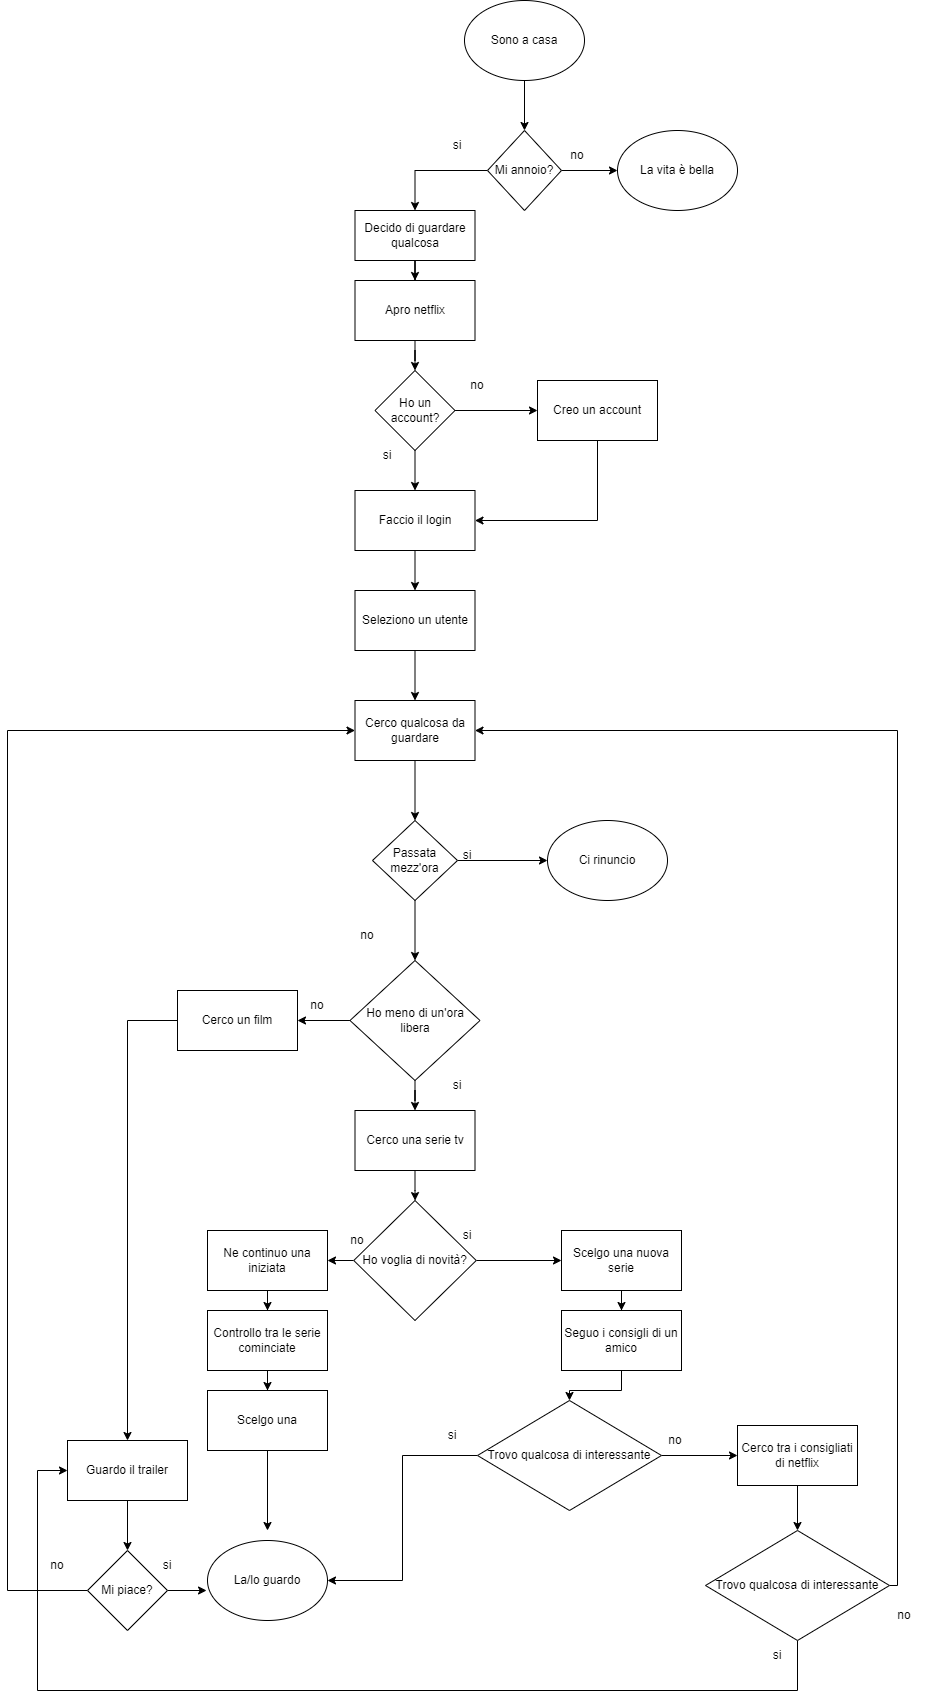

The diagram above was exported from draw.io. Its source (the exported page's mxGraphModel, read from the mxfile embedded in the PNG):
<mxGraphModel dx="2889" dy="1146" grid="1" gridSize="10" guides="1" tooltips="1" connect="1" arrows="1" fold="1" page="1" pageScale="1" pageWidth="827" pageHeight="1169" math="0" shadow="0">
  <root>
    <mxCell id="0" />
    <mxCell id="1" parent="0" />
    <mxCell id="H_pcJjkHkMVxXvIYIePy-4" style="edgeStyle=orthogonalEdgeStyle;rounded=0;orthogonalLoop=1;jettySize=auto;html=1;" parent="1" source="H_pcJjkHkMVxXvIYIePy-2" edge="1">
      <mxGeometry relative="1" as="geometry">
        <mxPoint x="510" y="180" as="targetPoint" />
      </mxGeometry>
    </mxCell>
    <mxCell id="q0e7qeXUC7Mq6UpyKVDw-14" style="edgeStyle=orthogonalEdgeStyle;rounded=0;orthogonalLoop=1;jettySize=auto;html=1;entryX=0.5;entryY=0;entryDx=0;entryDy=0;" edge="1" parent="1" source="H_pcJjkHkMVxXvIYIePy-2" target="H_pcJjkHkMVxXvIYIePy-8">
      <mxGeometry relative="1" as="geometry" />
    </mxCell>
    <mxCell id="H_pcJjkHkMVxXvIYIePy-2" value="Mi annoio?" style="rhombus;whiteSpace=wrap;html=1;" parent="1" vertex="1">
      <mxGeometry x="380" y="140" width="74" height="80" as="geometry" />
    </mxCell>
    <mxCell id="H_pcJjkHkMVxXvIYIePy-6" value="no" style="text;html=1;strokeColor=none;fillColor=none;align=center;verticalAlign=middle;whiteSpace=wrap;rounded=0;" parent="1" vertex="1">
      <mxGeometry x="440" y="150" width="60" height="30" as="geometry" />
    </mxCell>
    <mxCell id="H_pcJjkHkMVxXvIYIePy-9" style="edgeStyle=orthogonalEdgeStyle;rounded=0;orthogonalLoop=1;jettySize=auto;html=1;" parent="1" source="H_pcJjkHkMVxXvIYIePy-8" target="H_pcJjkHkMVxXvIYIePy-10" edge="1">
      <mxGeometry relative="1" as="geometry">
        <mxPoint x="310" y="320" as="targetPoint" />
      </mxGeometry>
    </mxCell>
    <mxCell id="H_pcJjkHkMVxXvIYIePy-8" value="Decido di guardare qualcosa" style="rounded=0;whiteSpace=wrap;html=1;" parent="1" vertex="1">
      <mxGeometry x="247.5" y="220" width="120" height="50" as="geometry" />
    </mxCell>
    <mxCell id="H_pcJjkHkMVxXvIYIePy-11" style="edgeStyle=orthogonalEdgeStyle;rounded=0;orthogonalLoop=1;jettySize=auto;html=1;" parent="1" source="H_pcJjkHkMVxXvIYIePy-10" target="H_pcJjkHkMVxXvIYIePy-12" edge="1">
      <mxGeometry relative="1" as="geometry">
        <mxPoint x="310" y="380" as="targetPoint" />
      </mxGeometry>
    </mxCell>
    <mxCell id="H_pcJjkHkMVxXvIYIePy-10" value="Apro netflix" style="rounded=0;whiteSpace=wrap;html=1;" parent="1" vertex="1">
      <mxGeometry x="247.5" y="290" width="120" height="60" as="geometry" />
    </mxCell>
    <mxCell id="H_pcJjkHkMVxXvIYIePy-13" style="edgeStyle=orthogonalEdgeStyle;rounded=0;orthogonalLoop=1;jettySize=auto;html=1;" parent="1" source="H_pcJjkHkMVxXvIYIePy-12" target="H_pcJjkHkMVxXvIYIePy-14" edge="1">
      <mxGeometry relative="1" as="geometry">
        <mxPoint x="220" y="420" as="targetPoint" />
      </mxGeometry>
    </mxCell>
    <mxCell id="H_pcJjkHkMVxXvIYIePy-15" style="edgeStyle=orthogonalEdgeStyle;rounded=0;orthogonalLoop=1;jettySize=auto;html=1;" parent="1" source="H_pcJjkHkMVxXvIYIePy-12" target="H_pcJjkHkMVxXvIYIePy-16" edge="1">
      <mxGeometry relative="1" as="geometry">
        <mxPoint x="400" y="420" as="targetPoint" />
      </mxGeometry>
    </mxCell>
    <mxCell id="H_pcJjkHkMVxXvIYIePy-12" value="Ho un account?" style="rhombus;whiteSpace=wrap;html=1;" parent="1" vertex="1">
      <mxGeometry x="267.5" y="380" width="80" height="80" as="geometry" />
    </mxCell>
    <mxCell id="H_pcJjkHkMVxXvIYIePy-24" value="" style="edgeStyle=orthogonalEdgeStyle;rounded=0;orthogonalLoop=1;jettySize=auto;html=1;" parent="1" source="H_pcJjkHkMVxXvIYIePy-14" target="H_pcJjkHkMVxXvIYIePy-22" edge="1">
      <mxGeometry relative="1" as="geometry" />
    </mxCell>
    <mxCell id="H_pcJjkHkMVxXvIYIePy-14" value="Faccio il login" style="rounded=0;whiteSpace=wrap;html=1;" parent="1" vertex="1">
      <mxGeometry x="247.5" y="500" width="120" height="60" as="geometry" />
    </mxCell>
    <mxCell id="H_pcJjkHkMVxXvIYIePy-18" style="edgeStyle=orthogonalEdgeStyle;rounded=0;orthogonalLoop=1;jettySize=auto;html=1;entryX=1;entryY=0.5;entryDx=0;entryDy=0;" parent="1" source="H_pcJjkHkMVxXvIYIePy-16" target="H_pcJjkHkMVxXvIYIePy-14" edge="1">
      <mxGeometry relative="1" as="geometry">
        <mxPoint x="490" y="530" as="targetPoint" />
        <Array as="points">
          <mxPoint x="490" y="530" />
        </Array>
      </mxGeometry>
    </mxCell>
    <mxCell id="H_pcJjkHkMVxXvIYIePy-16" value="Creo un account" style="rounded=0;whiteSpace=wrap;html=1;" parent="1" vertex="1">
      <mxGeometry x="430" y="390" width="120" height="60" as="geometry" />
    </mxCell>
    <mxCell id="H_pcJjkHkMVxXvIYIePy-20" value="si" style="text;html=1;strokeColor=none;fillColor=none;align=center;verticalAlign=middle;whiteSpace=wrap;rounded=0;" parent="1" vertex="1">
      <mxGeometry x="250" y="450" width="60" height="30" as="geometry" />
    </mxCell>
    <mxCell id="H_pcJjkHkMVxXvIYIePy-21" value="no" style="text;html=1;strokeColor=none;fillColor=none;align=center;verticalAlign=middle;whiteSpace=wrap;rounded=0;" parent="1" vertex="1">
      <mxGeometry x="340" y="380" width="60" height="30" as="geometry" />
    </mxCell>
    <mxCell id="q0e7qeXUC7Mq6UpyKVDw-8" style="edgeStyle=orthogonalEdgeStyle;rounded=0;orthogonalLoop=1;jettySize=auto;html=1;entryX=0.5;entryY=0;entryDx=0;entryDy=0;" edge="1" parent="1" source="H_pcJjkHkMVxXvIYIePy-22" target="H_pcJjkHkMVxXvIYIePy-25">
      <mxGeometry relative="1" as="geometry" />
    </mxCell>
    <mxCell id="H_pcJjkHkMVxXvIYIePy-22" value="Seleziono un utente" style="rounded=0;whiteSpace=wrap;html=1;" parent="1" vertex="1">
      <mxGeometry x="247.5" y="600" width="120" height="60" as="geometry" />
    </mxCell>
    <mxCell id="q0e7qeXUC7Mq6UpyKVDw-7" style="edgeStyle=orthogonalEdgeStyle;rounded=0;orthogonalLoop=1;jettySize=auto;html=1;entryX=0.5;entryY=0;entryDx=0;entryDy=0;" edge="1" parent="1" source="H_pcJjkHkMVxXvIYIePy-25" target="H_pcJjkHkMVxXvIYIePy-27">
      <mxGeometry relative="1" as="geometry" />
    </mxCell>
    <mxCell id="H_pcJjkHkMVxXvIYIePy-25" value="Cerco qualcosa da guardare" style="rounded=0;whiteSpace=wrap;html=1;" parent="1" vertex="1">
      <mxGeometry x="247.5" y="710" width="120" height="60" as="geometry" />
    </mxCell>
    <mxCell id="H_pcJjkHkMVxXvIYIePy-37" style="edgeStyle=orthogonalEdgeStyle;rounded=0;orthogonalLoop=1;jettySize=auto;html=1;entryX=0;entryY=0.5;entryDx=0;entryDy=0;" parent="1" source="H_pcJjkHkMVxXvIYIePy-27" target="H_pcJjkHkMVxXvIYIePy-65" edge="1">
      <mxGeometry relative="1" as="geometry">
        <mxPoint x="490" y="810" as="targetPoint" />
      </mxGeometry>
    </mxCell>
    <mxCell id="q0e7qeXUC7Mq6UpyKVDw-6" style="edgeStyle=orthogonalEdgeStyle;rounded=0;orthogonalLoop=1;jettySize=auto;html=1;entryX=0.5;entryY=0;entryDx=0;entryDy=0;" edge="1" parent="1" source="H_pcJjkHkMVxXvIYIePy-27" target="H_pcJjkHkMVxXvIYIePy-33">
      <mxGeometry relative="1" as="geometry" />
    </mxCell>
    <mxCell id="H_pcJjkHkMVxXvIYIePy-27" value="Passata mezz'ora" style="rhombus;whiteSpace=wrap;html=1;rounded=0;" parent="1" vertex="1">
      <mxGeometry x="265" y="830" width="85" height="80" as="geometry" />
    </mxCell>
    <mxCell id="H_pcJjkHkMVxXvIYIePy-30" value="no" style="text;html=1;strokeColor=none;fillColor=none;align=center;verticalAlign=middle;whiteSpace=wrap;rounded=0;" parent="1" vertex="1">
      <mxGeometry x="230" y="930" width="60" height="30" as="geometry" />
    </mxCell>
    <mxCell id="H_pcJjkHkMVxXvIYIePy-31" value="si" style="text;html=1;strokeColor=none;fillColor=none;align=center;verticalAlign=middle;whiteSpace=wrap;rounded=0;" parent="1" vertex="1">
      <mxGeometry x="330" y="850" width="60" height="30" as="geometry" />
    </mxCell>
    <mxCell id="H_pcJjkHkMVxXvIYIePy-35" style="edgeStyle=orthogonalEdgeStyle;rounded=0;orthogonalLoop=1;jettySize=auto;html=1;" parent="1" source="H_pcJjkHkMVxXvIYIePy-33" target="H_pcJjkHkMVxXvIYIePy-42" edge="1">
      <mxGeometry relative="1" as="geometry">
        <mxPoint x="150" y="1070" as="targetPoint" />
      </mxGeometry>
    </mxCell>
    <mxCell id="H_pcJjkHkMVxXvIYIePy-39" style="edgeStyle=orthogonalEdgeStyle;rounded=0;orthogonalLoop=1;jettySize=auto;html=1;" parent="1" source="H_pcJjkHkMVxXvIYIePy-33" target="H_pcJjkHkMVxXvIYIePy-43" edge="1">
      <mxGeometry relative="1" as="geometry">
        <mxPoint x="315" y="1230" as="targetPoint" />
      </mxGeometry>
    </mxCell>
    <mxCell id="H_pcJjkHkMVxXvIYIePy-33" value="Ho meno di un'ora libera" style="rhombus;whiteSpace=wrap;html=1;rounded=0;" parent="1" vertex="1">
      <mxGeometry x="242.5" y="970" width="130" height="120" as="geometry" />
    </mxCell>
    <mxCell id="H_pcJjkHkMVxXvIYIePy-40" value="no" style="text;html=1;strokeColor=none;fillColor=none;align=center;verticalAlign=middle;whiteSpace=wrap;rounded=0;" parent="1" vertex="1">
      <mxGeometry x="180" y="1000" width="60" height="30" as="geometry" />
    </mxCell>
    <mxCell id="H_pcJjkHkMVxXvIYIePy-41" value="si" style="text;html=1;strokeColor=none;fillColor=none;align=center;verticalAlign=middle;whiteSpace=wrap;rounded=0;" parent="1" vertex="1">
      <mxGeometry x="320" y="1080" width="60" height="30" as="geometry" />
    </mxCell>
    <mxCell id="H_pcJjkHkMVxXvIYIePy-67" style="edgeStyle=orthogonalEdgeStyle;rounded=0;orthogonalLoop=1;jettySize=auto;html=1;" parent="1" source="H_pcJjkHkMVxXvIYIePy-42" target="H_pcJjkHkMVxXvIYIePy-68" edge="1">
      <mxGeometry relative="1" as="geometry">
        <mxPoint x="10" y="1110" as="targetPoint" />
        <Array as="points">
          <mxPoint x="20" y="1030" />
        </Array>
      </mxGeometry>
    </mxCell>
    <mxCell id="H_pcJjkHkMVxXvIYIePy-42" value="Cerco un film" style="rounded=0;whiteSpace=wrap;html=1;" parent="1" vertex="1">
      <mxGeometry x="70" y="1000" width="120" height="60" as="geometry" />
    </mxCell>
    <mxCell id="H_pcJjkHkMVxXvIYIePy-45" value="" style="edgeStyle=orthogonalEdgeStyle;rounded=0;orthogonalLoop=1;jettySize=auto;html=1;" parent="1" source="H_pcJjkHkMVxXvIYIePy-43" target="H_pcJjkHkMVxXvIYIePy-44" edge="1">
      <mxGeometry relative="1" as="geometry" />
    </mxCell>
    <mxCell id="H_pcJjkHkMVxXvIYIePy-43" value="Cerco una serie tv" style="rounded=0;whiteSpace=wrap;html=1;" parent="1" vertex="1">
      <mxGeometry x="247.5" y="1120" width="120" height="60" as="geometry" />
    </mxCell>
    <mxCell id="H_pcJjkHkMVxXvIYIePy-47" value="" style="edgeStyle=orthogonalEdgeStyle;rounded=0;orthogonalLoop=1;jettySize=auto;html=1;" parent="1" source="H_pcJjkHkMVxXvIYIePy-44" target="H_pcJjkHkMVxXvIYIePy-46" edge="1">
      <mxGeometry relative="1" as="geometry" />
    </mxCell>
    <mxCell id="H_pcJjkHkMVxXvIYIePy-49" value="" style="edgeStyle=orthogonalEdgeStyle;rounded=0;orthogonalLoop=1;jettySize=auto;html=1;" parent="1" source="H_pcJjkHkMVxXvIYIePy-44" target="H_pcJjkHkMVxXvIYIePy-48" edge="1">
      <mxGeometry relative="1" as="geometry" />
    </mxCell>
    <mxCell id="H_pcJjkHkMVxXvIYIePy-44" value="Ho voglia di novità?" style="rhombus;whiteSpace=wrap;html=1;rounded=0;" parent="1" vertex="1">
      <mxGeometry x="246.25" y="1210" width="122.5" height="120" as="geometry" />
    </mxCell>
    <mxCell id="H_pcJjkHkMVxXvIYIePy-82" value="" style="edgeStyle=orthogonalEdgeStyle;rounded=0;orthogonalLoop=1;jettySize=auto;html=1;" parent="1" source="H_pcJjkHkMVxXvIYIePy-46" target="H_pcJjkHkMVxXvIYIePy-81" edge="1">
      <mxGeometry relative="1" as="geometry" />
    </mxCell>
    <mxCell id="H_pcJjkHkMVxXvIYIePy-46" value="Scelgo una nuova serie" style="whiteSpace=wrap;html=1;rounded=0;" parent="1" vertex="1">
      <mxGeometry x="454" y="1240" width="120" height="60" as="geometry" />
    </mxCell>
    <mxCell id="H_pcJjkHkMVxXvIYIePy-53" value="" style="edgeStyle=orthogonalEdgeStyle;rounded=0;orthogonalLoop=1;jettySize=auto;html=1;" parent="1" source="H_pcJjkHkMVxXvIYIePy-48" target="H_pcJjkHkMVxXvIYIePy-52" edge="1">
      <mxGeometry relative="1" as="geometry" />
    </mxCell>
    <mxCell id="H_pcJjkHkMVxXvIYIePy-48" value="Ne continuo una iniziata" style="whiteSpace=wrap;html=1;rounded=0;" parent="1" vertex="1">
      <mxGeometry x="100" y="1240" width="120" height="60" as="geometry" />
    </mxCell>
    <mxCell id="H_pcJjkHkMVxXvIYIePy-50" value="si" style="text;html=1;strokeColor=none;fillColor=none;align=center;verticalAlign=middle;whiteSpace=wrap;rounded=0;" parent="1" vertex="1">
      <mxGeometry x="330" y="1230" width="60" height="30" as="geometry" />
    </mxCell>
    <mxCell id="H_pcJjkHkMVxXvIYIePy-51" value="no" style="text;html=1;strokeColor=none;fillColor=none;align=center;verticalAlign=middle;whiteSpace=wrap;rounded=0;" parent="1" vertex="1">
      <mxGeometry x="220" y="1240" width="60" height="20" as="geometry" />
    </mxCell>
    <mxCell id="H_pcJjkHkMVxXvIYIePy-55" value="" style="edgeStyle=orthogonalEdgeStyle;rounded=0;orthogonalLoop=1;jettySize=auto;html=1;" parent="1" source="H_pcJjkHkMVxXvIYIePy-52" target="H_pcJjkHkMVxXvIYIePy-54" edge="1">
      <mxGeometry relative="1" as="geometry" />
    </mxCell>
    <mxCell id="H_pcJjkHkMVxXvIYIePy-52" value="Controllo tra le serie cominciate" style="whiteSpace=wrap;html=1;rounded=0;" parent="1" vertex="1">
      <mxGeometry x="100" y="1320" width="120" height="60" as="geometry" />
    </mxCell>
    <mxCell id="H_pcJjkHkMVxXvIYIePy-57" value="" style="edgeStyle=orthogonalEdgeStyle;rounded=0;orthogonalLoop=1;jettySize=auto;html=1;" parent="1" source="H_pcJjkHkMVxXvIYIePy-54" edge="1">
      <mxGeometry relative="1" as="geometry">
        <mxPoint x="160" y="1540" as="targetPoint" />
      </mxGeometry>
    </mxCell>
    <mxCell id="H_pcJjkHkMVxXvIYIePy-54" value="Scelgo una" style="whiteSpace=wrap;html=1;rounded=0;" parent="1" vertex="1">
      <mxGeometry x="100" y="1400" width="120" height="60" as="geometry" />
    </mxCell>
    <mxCell id="H_pcJjkHkMVxXvIYIePy-63" value="" style="edgeStyle=orthogonalEdgeStyle;rounded=0;orthogonalLoop=1;jettySize=auto;html=1;entryX=0.5;entryY=0;entryDx=0;entryDy=0;" parent="1" source="H_pcJjkHkMVxXvIYIePy-61" target="H_pcJjkHkMVxXvIYIePy-2" edge="1">
      <mxGeometry relative="1" as="geometry" />
    </mxCell>
    <mxCell id="H_pcJjkHkMVxXvIYIePy-61" value="&lt;span style=&quot;&quot;&gt;Sono a casa&lt;/span&gt;" style="ellipse;whiteSpace=wrap;html=1;" parent="1" vertex="1">
      <mxGeometry x="357" y="10" width="120" height="80" as="geometry" />
    </mxCell>
    <mxCell id="H_pcJjkHkMVxXvIYIePy-64" value="&lt;span style=&quot;&quot;&gt;La vita è bella&lt;/span&gt;" style="ellipse;whiteSpace=wrap;html=1;" parent="1" vertex="1">
      <mxGeometry x="510" y="140" width="120" height="80" as="geometry" />
    </mxCell>
    <mxCell id="H_pcJjkHkMVxXvIYIePy-65" value="&lt;span style=&quot;&quot;&gt;Ci rinuncio&lt;/span&gt;" style="ellipse;whiteSpace=wrap;html=1;" parent="1" vertex="1">
      <mxGeometry x="440" y="830" width="120" height="80" as="geometry" />
    </mxCell>
    <mxCell id="H_pcJjkHkMVxXvIYIePy-66" value="&lt;span style=&quot;&quot;&gt;La/lo guardo&lt;/span&gt;" style="ellipse;whiteSpace=wrap;html=1;" parent="1" vertex="1">
      <mxGeometry x="100" y="1550" width="120" height="80" as="geometry" />
    </mxCell>
    <mxCell id="H_pcJjkHkMVxXvIYIePy-69" style="edgeStyle=orthogonalEdgeStyle;rounded=0;orthogonalLoop=1;jettySize=auto;html=1;" parent="1" source="H_pcJjkHkMVxXvIYIePy-68" target="H_pcJjkHkMVxXvIYIePy-70" edge="1">
      <mxGeometry relative="1" as="geometry">
        <mxPoint y="1270" as="targetPoint" />
      </mxGeometry>
    </mxCell>
    <mxCell id="H_pcJjkHkMVxXvIYIePy-68" value="Guardo il trailer" style="rounded=0;whiteSpace=wrap;html=1;" parent="1" vertex="1">
      <mxGeometry x="-40" y="1450" width="120" height="60" as="geometry" />
    </mxCell>
    <mxCell id="H_pcJjkHkMVxXvIYIePy-71" style="edgeStyle=orthogonalEdgeStyle;rounded=0;orthogonalLoop=1;jettySize=auto;html=1;entryX=-0.008;entryY=0.625;entryDx=0;entryDy=0;entryPerimeter=0;" parent="1" source="H_pcJjkHkMVxXvIYIePy-70" target="H_pcJjkHkMVxXvIYIePy-66" edge="1">
      <mxGeometry relative="1" as="geometry">
        <mxPoint y="1590" as="targetPoint" />
      </mxGeometry>
    </mxCell>
    <mxCell id="H_pcJjkHkMVxXvIYIePy-73" style="edgeStyle=orthogonalEdgeStyle;rounded=0;orthogonalLoop=1;jettySize=auto;html=1;entryX=0;entryY=0.5;entryDx=0;entryDy=0;" parent="1" source="H_pcJjkHkMVxXvIYIePy-70" target="H_pcJjkHkMVxXvIYIePy-25" edge="1">
      <mxGeometry relative="1" as="geometry">
        <Array as="points">
          <mxPoint x="-100" y="1600" />
          <mxPoint x="-100" y="740" />
        </Array>
        <mxPoint x="210" y="870" as="targetPoint" />
      </mxGeometry>
    </mxCell>
    <mxCell id="H_pcJjkHkMVxXvIYIePy-70" value="Mi piace?" style="rhombus;whiteSpace=wrap;html=1;" parent="1" vertex="1">
      <mxGeometry x="-20" y="1560" width="80" height="80" as="geometry" />
    </mxCell>
    <mxCell id="H_pcJjkHkMVxXvIYIePy-72" value="si" style="text;html=1;strokeColor=none;fillColor=none;align=center;verticalAlign=middle;whiteSpace=wrap;rounded=0;" parent="1" vertex="1">
      <mxGeometry x="30" y="1560" width="60" height="30" as="geometry" />
    </mxCell>
    <mxCell id="H_pcJjkHkMVxXvIYIePy-74" value="no" style="text;html=1;strokeColor=none;fillColor=none;align=center;verticalAlign=middle;whiteSpace=wrap;rounded=0;" parent="1" vertex="1">
      <mxGeometry x="-80" y="1560" width="60" height="30" as="geometry" />
    </mxCell>
    <mxCell id="H_pcJjkHkMVxXvIYIePy-85" style="edgeStyle=orthogonalEdgeStyle;rounded=0;orthogonalLoop=1;jettySize=auto;html=1;entryX=1;entryY=0.5;entryDx=0;entryDy=0;" parent="1" source="H_pcJjkHkMVxXvIYIePy-77" target="H_pcJjkHkMVxXvIYIePy-66" edge="1">
      <mxGeometry relative="1" as="geometry" />
    </mxCell>
    <mxCell id="H_pcJjkHkMVxXvIYIePy-87" value="" style="edgeStyle=orthogonalEdgeStyle;rounded=0;orthogonalLoop=1;jettySize=auto;html=1;" parent="1" source="H_pcJjkHkMVxXvIYIePy-77" target="H_pcJjkHkMVxXvIYIePy-86" edge="1">
      <mxGeometry relative="1" as="geometry" />
    </mxCell>
    <mxCell id="H_pcJjkHkMVxXvIYIePy-77" value="Trovo qualcosa di interessante" style="rhombus;whiteSpace=wrap;html=1;rounded=0;" parent="1" vertex="1">
      <mxGeometry x="370" y="1410" width="184" height="110" as="geometry" />
    </mxCell>
    <mxCell id="H_pcJjkHkMVxXvIYIePy-80" value="si" style="text;html=1;strokeColor=none;fillColor=none;align=center;verticalAlign=middle;whiteSpace=wrap;rounded=0;" parent="1" vertex="1">
      <mxGeometry x="315" y="1430" width="60" height="30" as="geometry" />
    </mxCell>
    <mxCell id="H_pcJjkHkMVxXvIYIePy-83" value="" style="edgeStyle=orthogonalEdgeStyle;rounded=0;orthogonalLoop=1;jettySize=auto;html=1;" parent="1" source="H_pcJjkHkMVxXvIYIePy-81" target="H_pcJjkHkMVxXvIYIePy-77" edge="1">
      <mxGeometry relative="1" as="geometry" />
    </mxCell>
    <mxCell id="H_pcJjkHkMVxXvIYIePy-81" value="Seguo i consigli di un amico" style="rounded=0;whiteSpace=wrap;html=1;" parent="1" vertex="1">
      <mxGeometry x="454" y="1320" width="120" height="60" as="geometry" />
    </mxCell>
    <mxCell id="H_pcJjkHkMVxXvIYIePy-89" value="" style="edgeStyle=orthogonalEdgeStyle;rounded=0;orthogonalLoop=1;jettySize=auto;html=1;" parent="1" source="H_pcJjkHkMVxXvIYIePy-86" target="H_pcJjkHkMVxXvIYIePy-88" edge="1">
      <mxGeometry relative="1" as="geometry" />
    </mxCell>
    <mxCell id="H_pcJjkHkMVxXvIYIePy-86" value="Cerco tra i consigliati di netflix" style="whiteSpace=wrap;html=1;rounded=0;" parent="1" vertex="1">
      <mxGeometry x="630" y="1435" width="120" height="60" as="geometry" />
    </mxCell>
    <mxCell id="H_pcJjkHkMVxXvIYIePy-92" style="edgeStyle=orthogonalEdgeStyle;rounded=0;orthogonalLoop=1;jettySize=auto;html=1;entryX=0;entryY=0.5;entryDx=0;entryDy=0;" parent="1" source="H_pcJjkHkMVxXvIYIePy-88" target="H_pcJjkHkMVxXvIYIePy-68" edge="1">
      <mxGeometry relative="1" as="geometry">
        <Array as="points">
          <mxPoint x="690" y="1700" />
          <mxPoint x="-70" y="1700" />
          <mxPoint x="-70" y="1480" />
        </Array>
      </mxGeometry>
    </mxCell>
    <mxCell id="q0e7qeXUC7Mq6UpyKVDw-16" style="edgeStyle=orthogonalEdgeStyle;rounded=0;orthogonalLoop=1;jettySize=auto;html=1;entryX=1;entryY=0.5;entryDx=0;entryDy=0;" edge="1" parent="1" source="H_pcJjkHkMVxXvIYIePy-88" target="H_pcJjkHkMVxXvIYIePy-25">
      <mxGeometry relative="1" as="geometry">
        <Array as="points">
          <mxPoint x="790" y="1595" />
          <mxPoint x="790" y="740" />
        </Array>
      </mxGeometry>
    </mxCell>
    <mxCell id="H_pcJjkHkMVxXvIYIePy-88" value="Trovo qualcosa di interessante" style="rhombus;whiteSpace=wrap;html=1;rounded=0;" parent="1" vertex="1">
      <mxGeometry x="598" y="1540" width="184" height="110" as="geometry" />
    </mxCell>
    <mxCell id="H_pcJjkHkMVxXvIYIePy-90" style="edgeStyle=orthogonalEdgeStyle;rounded=0;orthogonalLoop=1;jettySize=auto;html=1;exitX=0.5;exitY=1;exitDx=0;exitDy=0;" parent="1" source="H_pcJjkHkMVxXvIYIePy-68" target="H_pcJjkHkMVxXvIYIePy-68" edge="1">
      <mxGeometry relative="1" as="geometry" />
    </mxCell>
    <mxCell id="H_pcJjkHkMVxXvIYIePy-91" style="edgeStyle=orthogonalEdgeStyle;rounded=0;orthogonalLoop=1;jettySize=auto;html=1;exitX=0.5;exitY=1;exitDx=0;exitDy=0;" parent="1" source="H_pcJjkHkMVxXvIYIePy-72" target="H_pcJjkHkMVxXvIYIePy-72" edge="1">
      <mxGeometry relative="1" as="geometry" />
    </mxCell>
    <mxCell id="H_pcJjkHkMVxXvIYIePy-93" value="si" style="text;html=1;strokeColor=none;fillColor=none;align=center;verticalAlign=middle;whiteSpace=wrap;rounded=0;" parent="1" vertex="1">
      <mxGeometry x="640" y="1650" width="60" height="30" as="geometry" />
    </mxCell>
    <mxCell id="H_pcJjkHkMVxXvIYIePy-94" value="no" style="text;html=1;strokeColor=none;fillColor=none;align=center;verticalAlign=middle;whiteSpace=wrap;rounded=0;" parent="1" vertex="1">
      <mxGeometry x="538" y="1435" width="60" height="30" as="geometry" />
    </mxCell>
    <mxCell id="H_pcJjkHkMVxXvIYIePy-95" value="no" style="text;html=1;strokeColor=none;fillColor=none;align=center;verticalAlign=middle;whiteSpace=wrap;rounded=0;" parent="1" vertex="1">
      <mxGeometry x="767" y="1610" width="60" height="30" as="geometry" />
    </mxCell>
    <mxCell id="q0e7qeXUC7Mq6UpyKVDw-13" value="si" style="text;html=1;strokeColor=none;fillColor=none;align=center;verticalAlign=middle;whiteSpace=wrap;rounded=0;" vertex="1" parent="1">
      <mxGeometry x="320" y="140" width="60" height="30" as="geometry" />
    </mxCell>
  </root>
</mxGraphModel>